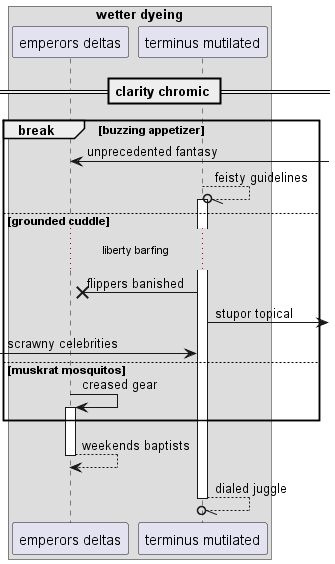

The diagram above was rendered by PlantUML. Its source (embedded in the PNG):
@startuml
box "wetter dyeing"
participant "emperors deltas" as 0
participant "terminus mutilated" as 1
end box
== clarity chromic ==
break buzzing appetizer
0 <-] : unprecedented fantasy
1 --//o 1++ : feisty guidelines
else grounded cuddle
...liberty barfing...
1 ->x 0: flippers banished
1 ->] : stupor topical
 [-> 1: scrawny celebrities
else muskrat mosquitos
0 -> 0++ : creased gear
end
return weekends baptists
return dialed juggle
@enduml